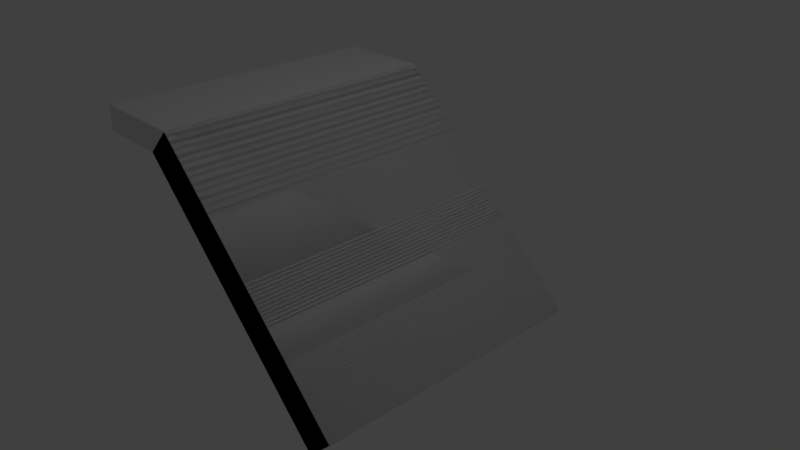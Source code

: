 # Source: slope.blend  (saved by Blender 2.79.0; exported with 4.5.12 LTS)
import bpy
from mathutils import Matrix  # noqa: F401  (used for matrix-valued properties, if any)

bpy.ops.wm.read_factory_settings(use_empty=True)
scene = bpy.context.scene
scene.name = 'Scene'

# ---- collections
col_collection_1 = bpy.data.collections.new('Collection 1'); scene.collection.children.link(col_collection_1)

# ---- world
world_world = bpy.data.worlds.new('World'); scene.world = world_world
world_world.color = (0.05088, 0.05088, 0.05088)
world_world.use_sun_shadow = False
world_world.sun_shadow_jitter_overblur = 0.0
world_world.cycles.sampling_method = 'MANUAL'

# ---- cameras
cam_camera = bpy.data.cameras.new('Camera')
cam_camera.clip_end = 100.0
cam_camera.lens = 35.0
cam_camera.sensor_width = 32.0
cam_camera.sensor_height = 18.0
cam_camera.ortho_scale = 7.314
cam_camera.dof.focus_distance = 0.0
cam_camera.dof.aperture_fstop = 128.0

# ---- lights
light_lamp = bpy.data.lights.new('Lamp', 'POINT')
light_lamp.transmission_factor = 0.0
light_lamp.cutoff_distance = 30.0
light_lamp.energy = 100.0
light_lamp.shadow_buffer_clip_start = 1.001
light_lamp.shadow_soft_size = 0.1
light_lamp.shadow_maximum_resolution = 0.006
light_lamp.use_absolute_resolution = True

# ---- meshes
me_cube_001 = bpy.data.meshes.new('Cube.001')
me_cube_001.from_pydata([(-1.0, -1.0, -1.0), (-1.0, -1.0, 1.0), (-1.0, 1.0, -1.0), (-1.0, 1.0, 1.0), (1.0, -1.0, -1.0), (1.0, -1.0, 1.0), (1.0, 1.0, -1.0), (1.0, 1.0, 1.0), (-1.0, 1.0, -1.0), (-1.0, -1.0, -1.0), (-1.0, -1.0, 1.0), (-1.0, 1.0, 1.0), (1.0, 1.0, -1.0), (1.0, 1.0, 1.0), (1.0, -1.0, -1.0), (1.0, -1.0, 1.0), (-1.354, 1.0, -3.828), (-1.354, -1.0, -3.828), (-1.468, -1.0, -2.748), (-1.468, 1.0, -2.748), (-1.354, -1.0, -1.828), (-1.354, 1.0, -1.828), (-1.354, -1.0, -1.828), (-1.354, 1.0, -1.828)], [(22, 20), (21, 23)], [(0, 2, 3, 1), (2, 6, 7, 3), (6, 4, 5, 7), (4, 0, 1, 5), (2, 0, 4, 6), (7, 5, 1, 3), (10, 11, 19, 18), (8, 11, 13, 12), (12, 13, 15, 14), (14, 15, 10, 9), (8, 12, 14, 9), (13, 11, 10, 15), (17, 18, 19, 16), (9, 10, 18, 17), (8, 16, 19, 11), (9, 17, 16, 8)])
_uv = me_cube_001.uv_layers.new(name='UVMap')
_uv.uv.foreach_set('vector', [0.6768, 0.4404, 0.8862, 0.4404, 0.8862, 0.6606, 0.6768, 0.6606, 0.4188, 0.7798, 0.2094, 0.7798, 0.2094, 0.5596, 0.4188, 0.5596, 0.8862, 0.0, 0.8862, 0.2202, 0.6768, 0.2202, 0.6768, 2.625e-08, 0.8862, 0.4404, 0.6768, 0.4404, 0.6768, 0.2202, 0.8862, 0.2202, 0.6768, 0.9498, 0.4675, 0.9498, 0.4675, 0.7296, 0.6768, 0.7296, 0.2094, 0.7798, 0.2094, 1.0, 0.0, 1.0, 1.872e-08, 0.7798, 0.4675, 2.625e-08, 0.6768, 0.0, 0.6768, 0.4158, 0.4675, 0.4158, 0.2078, 0.3138, 0.2337, 0.5323, 0.02597, 0.5596, 0.0, 0.3411, 0.2094, 0.7798, 8.112e-08, 0.7798, 0.0, 0.5596, 0.2094, 0.5596, 0.2337, 0.2185, 0.2597, 0.0, 0.4675, 0.02731, 0.4415, 0.2458, 0.4188, 1.0, 0.2094, 1.0, 0.2094, 0.7798, 0.4188, 0.7798, 0.8862, 0.6606, 0.8862, 0.8808, 0.6768, 0.8808, 0.6768, 0.6606, 1.0, 0.2202, 0.8862, 0.2202, 0.8862, 1.312e-08, 1.0, 0.0, 0.4415, 0.2458, 0.4675, 0.02731, 0.4675, 0.4431, 0.4415, 0.5596, 0.2078, 0.3138, 0.2078, 0.0, 0.2337, 0.1165, 0.2337, 0.5323, 0.4675, 0.7296, 0.4675, 0.4158, 0.6768, 0.4158, 0.6768, 0.7296])
me_cube_001.use_remesh_preserve_volume = False
me_cube_001.use_remesh_preserve_attributes = False
me_cube_001.use_mirror_vertex_groups = False
me_cube_001.update()

# ---- objects
ob_cube = bpy.data.objects.new('Cube', me_cube_001)
ob_lamp = bpy.data.objects.new('Lamp', light_lamp)
ob_camera = bpy.data.objects.new('Camera', cam_camera)

# ---- transforms, parenting, visibility, modifiers, constraints
ob_cube.location = (0.0, 0.0, 0.25)
ob_cube.rotation_euler = (0.0, 0.7854, 0.0)
ob_cube.scale = (2.0, 2.0, 0.25)
ob_cube.lineart.crease_threshold = 0.0
ob_lamp.location = (4.076, 1.005, 5.904)
ob_lamp.rotation_euler = (0.6503, 0.05522, 1.866)
ob_lamp.lock_rotations_4d = False
ob_lamp.empty_display_type = 'ARROWS'
ob_lamp.color = (0.0, 0.0, 0.0, 0.0)
ob_lamp.lineart.crease_threshold = 0.0
ob_camera.location = (7.481, -6.508, 5.344)
ob_camera.rotation_euler = (1.109, 0.0, 0.8149)
ob_camera.lock_rotations_4d = False
ob_camera.empty_display_type = 'ARROWS'
ob_camera.color = (0.0, 0.0, 0.0, 0.0)
ob_camera.display_type = 'WIRE'
ob_camera.lineart.crease_threshold = 0.0

# ---- collection membership
col_collection_1.objects.link(ob_cube)
col_collection_1.objects.link(ob_lamp)
col_collection_1.objects.link(ob_camera)

# ---- scene / render settings (as saved in the file)
scene.camera = ob_camera
scene.frame_start = 1; scene.frame_end = 250; scene.frame_set(1)
scene.render.engine = 'BLENDER_EEVEE_NEXT'
scene.render.resolution_percentage = 50
scene.render.dither_intensity = 0.0
scene.cycles.use_denoising = False
scene.cycles.samples = 128
scene.cycles.sampling_pattern = 'TABULATED_SOBOL'
scene.cycles.use_adaptive_sampling = False
scene.cycles.use_light_tree = False
scene.cycles.blur_glossy = 0.0
scene.cycles.sample_clamp_indirect = 0.0
scene.view_settings.view_transform = 'Standard'
bpy.context.view_layer.update()
